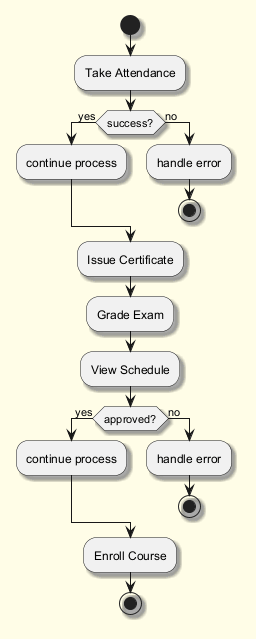

The diagram above was rendered by PlantUML. Its source (embedded in the PNG):
@startuml
skinparam backgroundColor #FFFDE7
skinparam classBackgroundColor #FFF9C4
skinparam classBorderColor #F57F17
skinparam shadowing true
start
:Take Attendance;
if (success?) then (yes)
:continue process;
else (no)
:handle error;
stop
endif
:Issue Certificate;
:Grade Exam;
:View Schedule;
if (approved?) then (yes)
:continue process;
else (no)
:handle error;
stop
endif
:Enroll Course;
stop
@enduml